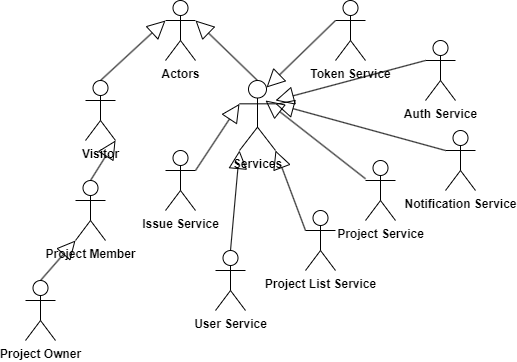

The diagram above was exported from draw.io. Its source (the exported page's mxGraphModel, read from the mxfile embedded in the PNG):
<mxGraphModel dx="868" dy="446" grid="1" gridSize="10" guides="1" tooltips="1" connect="1" arrows="1" fold="1" page="1" pageScale="1" pageWidth="827" pageHeight="1169" math="0" shadow="0">
  <root>
    <mxCell id="0" />
    <mxCell id="1" parent="0" />
    <mxCell id="NQgc7_Yk_IyK3GRv6DEj-11" value="" style="endArrow=block;endSize=16;endFill=0;html=1;rounded=0;exitX=0.5;exitY=0;exitDx=0;exitDy=0;exitPerimeter=0;entryX=1;entryY=1;entryDx=0;entryDy=0;entryPerimeter=0;fontStyle=1" parent="1" source="NQgc7_Yk_IyK3GRv6DEj-6" target="NQgc7_Yk_IyK3GRv6DEj-3" edge="1">
      <mxGeometry width="160" relative="1" as="geometry">
        <mxPoint x="322.5" y="250" as="sourcePoint" />
        <mxPoint x="387.5" y="140" as="targetPoint" />
      </mxGeometry>
    </mxCell>
    <mxCell id="NQgc7_Yk_IyK3GRv6DEj-1" value="Actors" style="shape=umlActor;verticalLabelPosition=bottom;verticalAlign=top;html=1;fontStyle=1" parent="1" vertex="1">
      <mxGeometry x="340" y="20" width="30" height="60" as="geometry" />
    </mxCell>
    <mxCell id="NQgc7_Yk_IyK3GRv6DEj-3" value="Visitor" style="shape=umlActor;verticalLabelPosition=bottom;verticalAlign=top;html=1;fontStyle=1" parent="1" vertex="1">
      <mxGeometry x="260" y="100" width="30" height="60" as="geometry" />
    </mxCell>
    <mxCell id="NQgc7_Yk_IyK3GRv6DEj-4" value="Services" style="shape=umlActor;verticalLabelPosition=bottom;verticalAlign=top;html=1;fontStyle=1" parent="1" vertex="1">
      <mxGeometry x="414" y="100" width="36" height="70" as="geometry" />
    </mxCell>
    <mxCell id="NQgc7_Yk_IyK3GRv6DEj-6" value="Project Member" style="shape=umlActor;verticalLabelPosition=bottom;verticalAlign=top;html=1;fontStyle=1" parent="1" vertex="1">
      <mxGeometry x="250" y="200" width="30" height="60" as="geometry" />
    </mxCell>
    <mxCell id="NQgc7_Yk_IyK3GRv6DEj-7" value="Notification Service" style="shape=umlActor;verticalLabelPosition=bottom;verticalAlign=top;html=1;fontStyle=1" parent="1" vertex="1">
      <mxGeometry x="620" y="150" width="30" height="60" as="geometry" />
    </mxCell>
    <mxCell id="NQgc7_Yk_IyK3GRv6DEj-8" value="Project Owner" style="shape=umlActor;verticalLabelPosition=bottom;verticalAlign=top;html=1;fontStyle=1" parent="1" vertex="1">
      <mxGeometry x="200" y="300" width="30" height="60" as="geometry" />
    </mxCell>
    <mxCell id="NQgc7_Yk_IyK3GRv6DEj-10" value="" style="endArrow=block;endSize=16;endFill=0;html=1;rounded=0;exitX=0.5;exitY=0;exitDx=0;exitDy=0;exitPerimeter=0;entryX=0;entryY=0.3333333333333333;entryDx=0;entryDy=0;entryPerimeter=0;fontStyle=1" parent="1" source="NQgc7_Yk_IyK3GRv6DEj-3" target="NQgc7_Yk_IyK3GRv6DEj-1" edge="1">
      <mxGeometry width="160" relative="1" as="geometry">
        <mxPoint x="190" y="80" as="sourcePoint" />
        <mxPoint x="350" y="80" as="targetPoint" />
      </mxGeometry>
    </mxCell>
    <mxCell id="NQgc7_Yk_IyK3GRv6DEj-13" value="" style="endArrow=block;endSize=16;endFill=0;html=1;rounded=0;exitX=0.5;exitY=0;exitDx=0;exitDy=0;exitPerimeter=0;entryX=1;entryY=0.3333333333333333;entryDx=0;entryDy=0;entryPerimeter=0;fontStyle=1" parent="1" source="NQgc7_Yk_IyK3GRv6DEj-4" target="NQgc7_Yk_IyK3GRv6DEj-1" edge="1">
      <mxGeometry width="160" relative="1" as="geometry">
        <mxPoint x="445" y="150" as="sourcePoint" />
        <mxPoint x="510" y="40" as="targetPoint" />
      </mxGeometry>
    </mxCell>
    <mxCell id="NQgc7_Yk_IyK3GRv6DEj-14" value="" style="endArrow=block;endSize=16;endFill=0;html=1;rounded=0;exitX=0;exitY=0.3333333333333333;exitDx=0;exitDy=0;exitPerimeter=0;entryX=1;entryY=0.3333333333333333;entryDx=0;entryDy=0;entryPerimeter=0;fontStyle=1" parent="1" source="NQgc7_Yk_IyK3GRv6DEj-7" target="NQgc7_Yk_IyK3GRv6DEj-4" edge="1">
      <mxGeometry width="160" relative="1" as="geometry">
        <mxPoint x="520" y="235" as="sourcePoint" />
        <mxPoint x="585" y="125" as="targetPoint" />
      </mxGeometry>
    </mxCell>
    <mxCell id="NQgc7_Yk_IyK3GRv6DEj-15" value="" style="endArrow=block;endSize=16;endFill=0;html=1;rounded=0;exitX=0.5;exitY=0;exitDx=0;exitDy=0;exitPerimeter=0;entryX=0;entryY=1;entryDx=0;entryDy=0;entryPerimeter=0;" parent="1" source="NQgc7_Yk_IyK3GRv6DEj-8" target="NQgc7_Yk_IyK3GRv6DEj-6" edge="1">
      <mxGeometry width="160" relative="1" as="geometry">
        <mxPoint x="170" y="480" as="sourcePoint" />
        <mxPoint x="235" y="370" as="targetPoint" />
      </mxGeometry>
    </mxCell>
    <mxCell id="OJ1i2OMsB6nk3FJCl5H6-2" value="Project Service" style="shape=umlActor;verticalLabelPosition=bottom;verticalAlign=top;html=1;fontStyle=1" vertex="1" parent="1">
      <mxGeometry x="540" y="180" width="30" height="60" as="geometry" />
    </mxCell>
    <mxCell id="OJ1i2OMsB6nk3FJCl5H6-4" value="Project List Service" style="shape=umlActor;verticalLabelPosition=bottom;verticalAlign=top;html=1;fontStyle=1" vertex="1" parent="1">
      <mxGeometry x="480" y="230" width="30" height="60" as="geometry" />
    </mxCell>
    <mxCell id="OJ1i2OMsB6nk3FJCl5H6-5" value="Issue Service" style="shape=umlActor;verticalLabelPosition=bottom;verticalAlign=top;html=1;fontStyle=1" vertex="1" parent="1">
      <mxGeometry x="340" y="170" width="30" height="60" as="geometry" />
    </mxCell>
    <mxCell id="OJ1i2OMsB6nk3FJCl5H6-7" value="User Service" style="shape=umlActor;verticalLabelPosition=bottom;verticalAlign=top;html=1;fontStyle=1" vertex="1" parent="1">
      <mxGeometry x="390" y="270" width="30" height="60" as="geometry" />
    </mxCell>
    <mxCell id="OJ1i2OMsB6nk3FJCl5H6-10" value="" style="endArrow=block;endSize=16;endFill=0;html=1;rounded=0;fontStyle=1" edge="1" parent="1" source="OJ1i2OMsB6nk3FJCl5H6-2">
      <mxGeometry width="160" relative="1" as="geometry">
        <mxPoint x="550" y="110" as="sourcePoint" />
        <mxPoint x="440" y="120" as="targetPoint" />
      </mxGeometry>
    </mxCell>
    <mxCell id="OJ1i2OMsB6nk3FJCl5H6-11" value="" style="endArrow=block;endSize=16;endFill=0;html=1;rounded=0;exitX=0;exitY=0.3333333333333333;exitDx=0;exitDy=0;exitPerimeter=0;entryX=1;entryY=1;entryDx=0;entryDy=0;entryPerimeter=0;fontStyle=1" edge="1" parent="1" source="OJ1i2OMsB6nk3FJCl5H6-4" target="NQgc7_Yk_IyK3GRv6DEj-4">
      <mxGeometry width="160" relative="1" as="geometry">
        <mxPoint x="560" y="120" as="sourcePoint" />
        <mxPoint x="464" y="140" as="targetPoint" />
      </mxGeometry>
    </mxCell>
    <mxCell id="OJ1i2OMsB6nk3FJCl5H6-12" value="" style="endArrow=block;endSize=16;endFill=0;html=1;rounded=0;exitX=0.5;exitY=0;exitDx=0;exitDy=0;exitPerimeter=0;fontStyle=1;entryX=0;entryY=1;entryDx=0;entryDy=0;entryPerimeter=0;" edge="1" parent="1" source="OJ1i2OMsB6nk3FJCl5H6-7" target="NQgc7_Yk_IyK3GRv6DEj-4">
      <mxGeometry width="160" relative="1" as="geometry">
        <mxPoint x="570" y="130" as="sourcePoint" />
        <mxPoint x="414" y="160" as="targetPoint" />
      </mxGeometry>
    </mxCell>
    <mxCell id="OJ1i2OMsB6nk3FJCl5H6-13" value="" style="endArrow=block;endSize=16;endFill=0;html=1;rounded=0;exitX=1;exitY=0.3333333333333333;exitDx=0;exitDy=0;exitPerimeter=0;entryX=0;entryY=0.3333333333333333;entryDx=0;entryDy=0;entryPerimeter=0;fontStyle=1" edge="1" parent="1" source="OJ1i2OMsB6nk3FJCl5H6-5" target="NQgc7_Yk_IyK3GRv6DEj-4">
      <mxGeometry width="160" relative="1" as="geometry">
        <mxPoint x="580" y="140" as="sourcePoint" />
        <mxPoint x="484" y="160" as="targetPoint" />
      </mxGeometry>
    </mxCell>
    <mxCell id="OJ1i2OMsB6nk3FJCl5H6-15" value="Auth Service" style="shape=umlActor;verticalLabelPosition=bottom;verticalAlign=top;html=1;fontStyle=1" vertex="1" parent="1">
      <mxGeometry x="600" y="60" width="30" height="60" as="geometry" />
    </mxCell>
    <mxCell id="OJ1i2OMsB6nk3FJCl5H6-18" value="Token Service" style="shape=umlActor;verticalLabelPosition=bottom;verticalAlign=top;html=1;fontStyle=1" vertex="1" parent="1">
      <mxGeometry x="510" y="20" width="30" height="60" as="geometry" />
    </mxCell>
    <mxCell id="OJ1i2OMsB6nk3FJCl5H6-20" value="" style="endArrow=block;endSize=16;endFill=0;html=1;rounded=0;exitX=0;exitY=0.3333333333333333;exitDx=0;exitDy=0;exitPerimeter=0;fontStyle=1" edge="1" parent="1" source="OJ1i2OMsB6nk3FJCl5H6-15">
      <mxGeometry width="160" relative="1" as="geometry">
        <mxPoint x="630" y="180" as="sourcePoint" />
        <mxPoint x="450" y="120" as="targetPoint" />
      </mxGeometry>
    </mxCell>
    <mxCell id="OJ1i2OMsB6nk3FJCl5H6-21" value="" style="endArrow=block;endSize=16;endFill=0;html=1;rounded=0;exitX=0;exitY=0.3333333333333333;exitDx=0;exitDy=0;exitPerimeter=0;entryX=0.75;entryY=0.1;entryDx=0;entryDy=0;entryPerimeter=0;fontStyle=1" edge="1" parent="1" source="OJ1i2OMsB6nk3FJCl5H6-18" target="NQgc7_Yk_IyK3GRv6DEj-4">
      <mxGeometry width="160" relative="1" as="geometry">
        <mxPoint x="640" y="190" as="sourcePoint" />
        <mxPoint x="470" y="143" as="targetPoint" />
      </mxGeometry>
    </mxCell>
  </root>
</mxGraphModel>